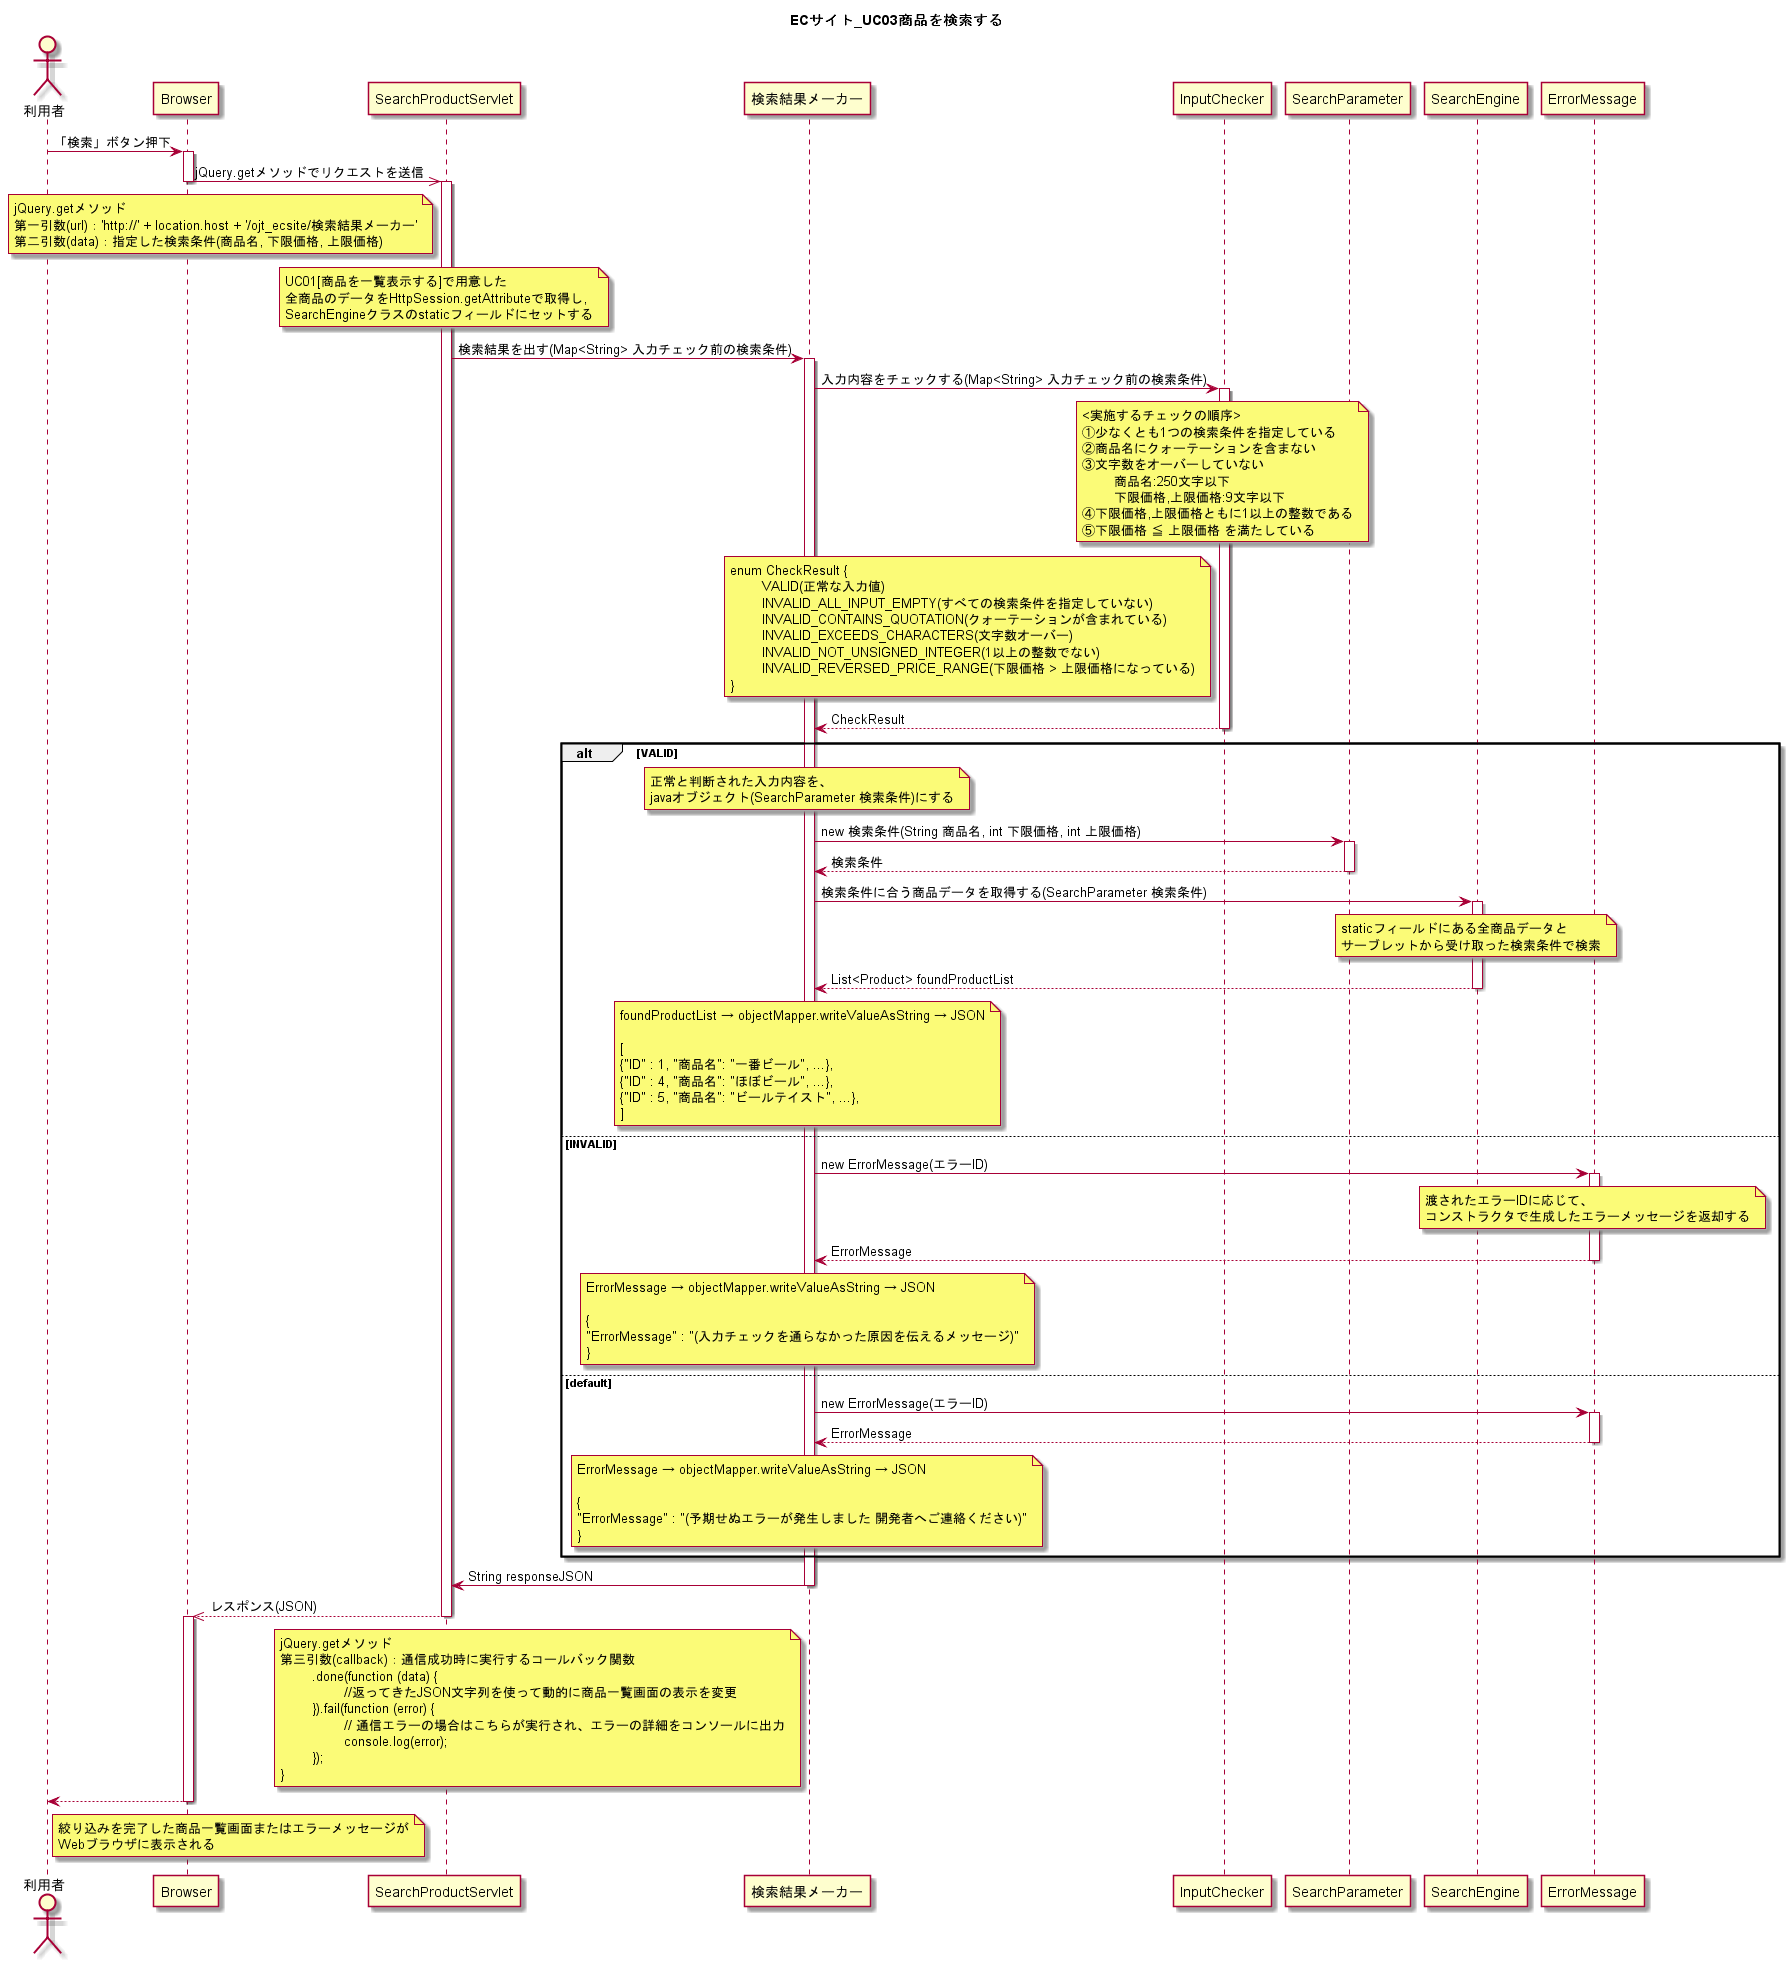

The diagram above was rendered by PlantUML. Its source (embedded in the PNG):
@startuml
title ECサイト_UC03商品を検索する

actor 利用者

利用者 -> Browser : 「検索」ボタン押下
activate Browser

Browser ->> SearchProductServlet : jQuery.getメソッドでリクエストを送信
deactivate Browser
activate SearchProductServlet

	note left of SearchProductServlet
	jQuery.getメソッド
	第一引数(url)：'http://' + location.host + '/ojt_ecsite/検索結果メーカー'
	第二引数(data)：指定した検索条件(商品名, 下限価格, 上限価格)
	end note

	note over SearchProductServlet
	UC01[商品を一覧表示する]で用意した
	全商品のデータをHttpSession.getAttributeで取得し,
	SearchEngineクラスのstaticフィールドにセットする
	end note
	
SearchProductServlet -> 検索結果メーカー : 検索結果を出す(Map<String> 入力チェック前の検索条件)
activate 検索結果メーカー

検索結果メーカー -> InputChecker : 入力内容をチェックする(Map<String> 入力チェック前の検索条件)
activate InputChecker

	note over InputChecker
	<実施するチェックの順序>
	①少なくとも1つの検索条件を指定している
	②商品名にクォーテーションを含まない
	③文字数をオーバーしていない
		商品名:250文字以下
		下限価格,上限価格:9文字以下
	④下限価格,上限価格ともに1以上の整数である
	⑤下限価格 ≦ 上限価格 を満たしている
	end note

	note left of InputChecker 
	enum CheckResult {
		VALID(正常な入力値)
		INVALID_ALL_INPUT_EMPTY(すべての検索条件を指定していない)
		INVALID_CONTAINS_QUOTATION(クォーテーションが含まれている)
		INVALID_EXCEEDS_CHARACTERS(文字数オーバー)
		INVALID_NOT_UNSIGNED_INTEGER(1以上の整数でない)
		INVALID_REVERSED_PRICE_RANGE(下限価格 > 上限価格になっている)
	}
	end note

検索結果メーカー <-- InputChecker : CheckResult
deactivate InputChecker


alt VALID
	
	note over 検索結果メーカー
	正常と判断された入力内容を、
	javaオブジェクト(SearchParameter 検索条件)にする
	end note

検索結果メーカー -> SearchParameter : new 検索条件(String 商品名, int 下限価格, int 上限価格)
activate SearchParameter
検索結果メーカー <-- SearchParameter : 検索条件
deactivate SearchParameter

検索結果メーカー -> SearchEngine : 検索条件に合う商品データを取得する(SearchParameter 検索条件)
activate SearchEngine

	note over SearchEngine
	staticフィールドにある全商品データと
	サーブレットから受け取った検索条件で検索
	end note

検索結果メーカー <-- SearchEngine : List<Product> foundProductList
deactivate SearchEngine

	note over 検索結果メーカー
	foundProductList → objectMapper.writeValueAsString → JSON

	[
	{"ID" : 1, "商品名": "一番ビール", ...},
	{"ID" : 4, "商品名": "ほぼビール", ...},
	{"ID" : 5, "商品名": "ビールテイスト", ...},
	]
	end note

else INVALID

検索結果メーカー -> ErrorMessage : new ErrorMessage(エラーID)
activate ErrorMessage

	note over ErrorMessage
	渡されたエラーIDに応じて、
	コンストラクタで生成したエラーメッセージを返却する
	end note

検索結果メーカー <-- ErrorMessage : ErrorMessage
deactivate ErrorMessage

	note over 検索結果メーカー
	ErrorMessage → objectMapper.writeValueAsString → JSON

	{
	"ErrorMessage" : "(入力チェックを通らなかった原因を伝えるメッセージ)"
	}
	end note

else default

検索結果メーカー -> ErrorMessage : new ErrorMessage(エラーID)
activate ErrorMessage
検索結果メーカー <-- ErrorMessage : ErrorMessage
deactivate ErrorMessage

	note over 検索結果メーカー
	ErrorMessage → objectMapper.writeValueAsString → JSON

	{
	"ErrorMessage" : "(予期せぬエラーが発生しました 開発者へご連絡ください)"
	}
	end note

end

SearchProductServlet <- 検索結果メーカー : String responseJSON
deactivate 検索結果メーカー
Browser <<-- SearchProductServlet : レスポンス(JSON)
deactivate SearchProductServlet
activate Browser

	note left of 検索結果メーカー
	jQuery.getメソッド
	第三引数(callback)：通信成功時に実行するコールバック関数
		.done(function (data) {
			//返ってきたJSON文字列を使って動的に商品一覧画面の表示を変更
		}).fail(function (error) {
			// 通信エラーの場合はこちらが実行され、エラーの詳細をコンソールに出力
			console.log(error);
		});
	}
	end note


利用者 <-- Browser
	note right of 利用者
	絞り込みを完了した商品一覧画面またはエラーメッセージが
	Webブラウザに表示される
	end note

deactivate Browser

@enduml